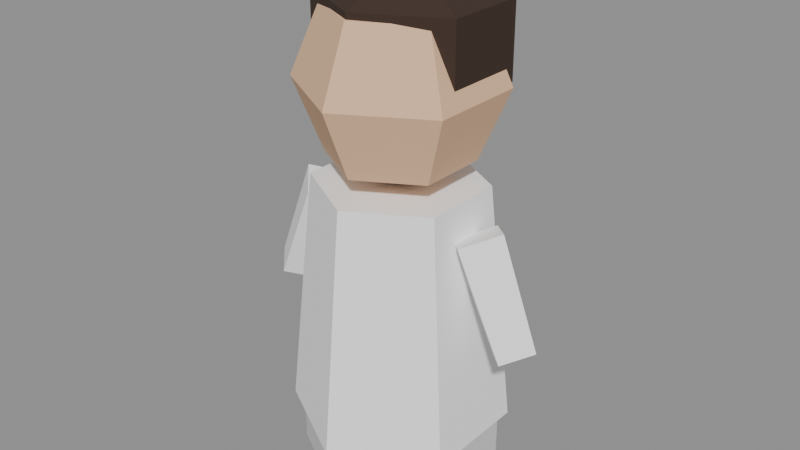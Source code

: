 # Source: crowd.blend  (saved by Blender 5.2.45; exported with 4.5.12 LTS)
import bpy
from mathutils import Matrix  # noqa: F401  (used for matrix-valued properties, if any)

bpy.ops.wm.read_factory_settings(use_empty=True)
scene = bpy.context.scene
scene.name = 'Scene'

# ---- materials (node trees are filled in below, after node groups)
mat_toy = bpy.data.materials.new('Toy')

# ---- material node trees
mat_toy.use_nodes = True; mat_toy.node_tree.nodes.clear()
_N = mat_toy.node_tree.nodes; _L = mat_toy.node_tree.links
n0 = _N.new('ShaderNodeBsdfPrincipled'); n0.name = 'Principled BSDF'; n0.location = (-200, 100)
n0.inputs[2].default_value = 0.85
n0.inputs[10].default_value = 0.005
n1 = _N.new('ShaderNodeOutputMaterial'); n1.name = 'Material Output'; n1.location = (200, 100)
n2 = _N.new('ShaderNodeVertexColor'); n2.name = 'Color Attribute'; n2.location = (0, 0)
n2.layer_name = 'Col'
_L.new(n0.outputs[0], n1.inputs[0])
_L.new(n2.outputs[0], n0.inputs[0])
n1.is_active_output = True

# ---- meshes
me_crowdbody = bpy.data.meshes.new('CrowdBody')
me_crowdbody.from_pydata([(0.0, 0.22, 0.11), (0.0, 0.17, 0.61), (0.1905, 0.11, 0.11), (0.1472, 0.085, 0.61), (0.1905, -0.11, 0.11), (0.1472, -0.085, 0.61), (0.0, -0.22, 0.11), (0.0, -0.17, 0.61), (-0.1905, -0.11, 0.11), (-0.1472, -0.085, 0.61), (-0.1905, 0.11, 0.11), (-0.1472, 0.085, 0.61), (0.0, 0.2, 0.0), (0.0, 0.2, 0.12), (0.1732, 0.1, 0.0), (0.1732, 0.1, 0.12), (0.1732, -0.1, 0.0), (0.1732, -0.1, 0.12), (0.0, -0.2, 0.0), (0.0, -0.2, 0.12), (-0.1732, -0.1, 0.0), (-0.1732, -0.1, 0.12), (-0.1732, 0.1, 0.0), (-0.1732, 0.1, 0.12), (-0.18, 0.06, 0.55), (-0.27, 0.05, 0.34), (-0.2351, 0.0, 0.5736), (-0.316, 0.0, 0.3597), (-0.18, -0.06, 0.55), (-0.27, -0.05, 0.34), (-0.1249, 0.0, 0.5264), (-0.224, 0.0, 0.3203), (0.18, 0.06, 0.55), (0.27, 0.05, 0.34), (0.1249, 0.0, 0.5264), (0.224, 0.0, 0.3203), (0.18, -0.06, 0.55), (0.27, -0.05, 0.34), (0.2351, 0.0, 0.5736), (0.316, 0.0, 0.3597)], [], [(27, 25, 31, 29), (35, 33, 39, 37), (0, 1, 3, 2), (32, 33, 35, 34), (2, 3, 5, 4), (24, 25, 27, 26), (12, 13, 15, 14), (4, 5, 7, 6), (6, 7, 9, 8), (3, 1, 11, 9, 7, 5), (8, 9, 11, 10), (16, 17, 19, 18), (14, 15, 17, 16), (10, 11, 1, 0), (0, 2, 4, 6, 8, 10), (18, 19, 21, 20), (17, 15, 13, 23, 21, 19), (34, 35, 37, 36), (20, 21, 23, 22), (28, 29, 31, 30), (26, 27, 29, 28), (22, 23, 13, 12), (18, 20, 22, 12, 14, 16), (30, 31, 25, 24), (28, 30, 24, 26), (36, 37, 39, 38), (38, 39, 33, 32), (36, 38, 32, 34)])
_ca = me_crowdbody.color_attributes.new('Col', 'BYTE_COLOR', 'CORNER')
_ca.data.foreach_set('color', [1.0, 1.0, 1.0, 1.0, 1.0, 1.0, 1.0, 1.0, 1.0, 1.0, 1.0, 1.0, 1.0, 1.0, 1.0, 1.0, 1.0, 1.0, 1.0, 1.0, 1.0, 1.0, 1.0, 1.0, 1.0, 1.0, 1.0, 1.0, 1.0, 1.0, 1.0, 1.0, 1.0, 1.0, 1.0, 1.0, 1.0, 1.0, 1.0, 1.0, 1.0, 1.0, 1.0, 1.0, 1.0, 1.0, 1.0, 1.0, 1.0, 1.0, 1.0, 1.0, 1.0, 1.0, 1.0, 1.0, 1.0, 1.0, 1.0, 1.0, 1.0, 1.0, 1.0, 1.0, 1.0, 1.0, 1.0, 1.0, 1.0, 1.0, 1.0, 1.0, 1.0, 1.0, 1.0, 1.0, 1.0, 1.0, 1.0, 1.0, 1.0, 1.0, 1.0, 1.0, 1.0, 1.0, 1.0, 1.0, 1.0, 1.0, 1.0, 1.0, 1.0, 1.0, 1.0, 1.0, 0.6867, 0.6867, 0.6867, 1.0, 0.6867, 0.6867, 0.6867, 1.0, 0.6867, 0.6867, 0.6867, 1.0, 0.6867, 0.6867, 0.6867, 1.0, 1.0, 1.0, 1.0, 1.0, 1.0, 1.0, 1.0, 1.0, 1.0, 1.0, 1.0, 1.0, 1.0, 1.0, 1.0, 1.0, 1.0, 1.0, 1.0, 1.0, 1.0, 1.0, 1.0, 1.0, 1.0, 1.0, 1.0, 1.0, 1.0, 1.0, 1.0, 1.0, 1.0, 1.0, 1.0, 1.0, 1.0, 1.0, 1.0, 1.0, 1.0, 1.0, 1.0, 1.0, 1.0, 1.0, 1.0, 1.0, 1.0, 1.0, 1.0, 1.0, 1.0, 1.0, 1.0, 1.0, 1.0, 1.0, 1.0, 1.0, 1.0, 1.0, 1.0, 1.0, 1.0, 1.0, 1.0, 1.0, 1.0, 1.0, 1.0, 1.0, 0.6867, 0.6867, 0.6867, 1.0, 0.6867, 0.6867, 0.6867, 1.0, 0.6867, 0.6867, 0.6867, 1.0, 0.6867, 0.6867, 0.6867, 1.0, 0.6867, 0.6867, 0.6867, 1.0, 0.6867, 0.6867, 0.6867, 1.0, 0.6867, 0.6867, 0.6867, 1.0, 0.6867, 0.6867, 0.6867, 1.0, 1.0, 1.0, 1.0, 1.0, 1.0, 1.0, 1.0, 1.0, 1.0, 1.0, 1.0, 1.0, 1.0, 1.0, 1.0, 1.0, 1.0, 1.0, 1.0, 1.0, 1.0, 1.0, 1.0, 1.0, 1.0, 1.0, 1.0, 1.0, 1.0, 1.0, 1.0, 1.0, 1.0, 1.0, 1.0, 1.0, 1.0, 1.0, 1.0, 1.0, 0.6867, 0.6867, 0.6867, 1.0, 0.6867, 0.6867, 0.6867, 1.0, 0.6867, 0.6867, 0.6867, 1.0, 0.6867, 0.6867, 0.6867, 1.0, 0.6867, 0.6867, 0.6867, 1.0, 0.6867, 0.6867, 0.6867, 1.0, 0.6867, 0.6867, 0.6867, 1.0, 0.6867, 0.6867, 0.6867, 1.0, 0.6867, 0.6867, 0.6867, 1.0, 0.6867, 0.6867, 0.6867, 1.0, 1.0, 1.0, 1.0, 1.0, 1.0, 1.0, 1.0, 1.0, 1.0, 1.0, 1.0, 1.0, 1.0, 1.0, 1.0, 1.0, 0.6867, 0.6867, 0.6867, 1.0, 0.6867, 0.6867, 0.6867, 1.0, 0.6867, 0.6867, 0.6867, 1.0, 0.6867, 0.6867, 0.6867, 1.0, 1.0, 1.0, 1.0, 1.0, 1.0, 1.0, 1.0, 1.0, 1.0, 1.0, 1.0, 1.0, 1.0, 1.0, 1.0, 1.0, 1.0, 1.0, 1.0, 1.0, 1.0, 1.0, 1.0, 1.0, 1.0, 1.0, 1.0, 1.0, 1.0, 1.0, 1.0, 1.0, 0.6867, 0.6867, 0.6867, 1.0, 0.6867, 0.6867, 0.6867, 1.0, 0.6867, 0.6867, 0.6867, 1.0, 0.6867, 0.6867, 0.6867, 1.0, 0.6867, 0.6867, 0.6867, 1.0, 0.6867, 0.6867, 0.6867, 1.0, 0.6867, 0.6867, 0.6867, 1.0, 0.6867, 0.6867, 0.6867, 1.0, 0.6867, 0.6867, 0.6867, 1.0, 0.6867, 0.6867, 0.6867, 1.0, 1.0, 1.0, 1.0, 1.0, 1.0, 1.0, 1.0, 1.0, 1.0, 1.0, 1.0, 1.0, 1.0, 1.0, 1.0, 1.0, 1.0, 1.0, 1.0, 1.0, 1.0, 1.0, 1.0, 1.0, 1.0, 1.0, 1.0, 1.0, 1.0, 1.0, 1.0, 1.0, 1.0, 1.0, 1.0, 1.0, 1.0, 1.0, 1.0, 1.0, 1.0, 1.0, 1.0, 1.0, 1.0, 1.0, 1.0, 1.0, 1.0, 1.0, 1.0, 1.0, 1.0, 1.0, 1.0, 1.0, 1.0, 1.0, 1.0, 1.0, 1.0, 1.0, 1.0, 1.0, 1.0, 1.0, 1.0, 1.0, 1.0, 1.0, 1.0, 1.0, 1.0, 1.0, 1.0, 1.0, 1.0, 1.0, 1.0, 1.0])
me_crowdbody.materials.append(mat_toy)
me_crowdbody.update()
me_crowdhead = bpy.data.meshes.new('CrowdHead')
me_crowdhead.from_pydata([(0.0, 0.0, 1.0), (0.0, 0.1414, 0.9414), (0.0, 0.2, 0.8), (0.0, 0.1414, 0.6586), (0.0, 0.0, 0.6), (-3.725e-08, -0.1376, 0.9553), (0.1225, 0.07071, 0.9414), (0.1732, 0.1, 0.8), (0.1225, 0.07071, 0.6586), (-3.725e-08, -0.1376, 0.8047), (0.0, 0.03, 0.7295), (0.1225, -0.07071, 0.9414), (0.1732, -0.1, 0.8), (0.1225, -0.07071, 0.6586), (0.1612, -0.05379, 0.8047), (-2.608e-08, -0.1414, 0.9414), (-3.725e-08, -0.2, 0.8), (-2.608e-08, -0.1414, 0.6586), (0.1612, -0.05379, 0.9553), (0.0, 0.03, 1.03), (-0.1225, -0.07071, 0.9414), (-0.1732, -0.1, 0.8), (-0.1225, -0.07071, 0.6586), (0.1613, 0.1138, 0.9553), (-0.1225, 0.07071, 0.9414), (-0.1732, 0.1, 0.8), (-0.1225, 0.07071, 0.6586), (0.1613, 0.1138, 0.8047), (0.0, 0.1976, 0.8047), (0.0, 0.1976, 0.9553), (-0.1613, -0.05379, 0.9553), (-0.1613, -0.05379, 0.8047), (-0.1612, 0.1138, 0.9553), (-0.1612, 0.1138, 0.8047)], [], [(4, 3, 8), (2, 1, 6, 7), (3, 2, 7, 8), (1, 0, 6), (4, 8, 13), (7, 6, 11, 12), (8, 7, 12, 13), (6, 0, 11), (4, 13, 17), (12, 11, 15, 16), (13, 12, 16, 17), (11, 0, 15), (4, 17, 22), (16, 15, 20, 21), (17, 16, 21, 22), (15, 0, 20), (20, 0, 24), (4, 22, 26), (21, 20, 24, 25), (22, 21, 25, 26), (26, 25, 2, 3), (24, 0, 1), (4, 26, 3), (25, 24, 1, 2), (29, 19, 23), (28, 29, 23, 27), (10, 28, 27), (10, 27, 14), (27, 23, 18, 14), (23, 19, 18), (18, 19, 5), (14, 18, 5, 9), (10, 14, 9), (10, 9, 31), (9, 5, 30, 31), (5, 19, 30), (30, 19, 32), (31, 30, 32, 33), (10, 31, 33), (32, 19, 29), (33, 32, 29, 28), (10, 33, 28)])
_ca = me_crowdhead.color_attributes.new('Col', 'BYTE_COLOR', 'CORNER')
_ca.data.foreach_set('color', [0.807, 0.5089, 0.314, 1.0, 0.807, 0.5089, 0.314, 1.0, 0.807, 0.5089, 0.314, 1.0, 0.807, 0.5089, 0.314, 1.0, 0.807, 0.5089, 0.314, 1.0, 0.807, 0.5089, 0.314, 1.0, 0.807, 0.5089, 0.314, 1.0, 0.807, 0.5089, 0.314, 1.0, 0.807, 0.5089, 0.314, 1.0, 0.807, 0.5089, 0.314, 1.0, 0.807, 0.5089, 0.314, 1.0, 0.807, 0.5089, 0.314, 1.0, 0.807, 0.5089, 0.314, 1.0, 0.807, 0.5089, 0.314, 1.0, 0.807, 0.5089, 0.314, 1.0, 0.807, 0.5089, 0.314, 1.0, 0.807, 0.5089, 0.314, 1.0, 0.807, 0.5089, 0.314, 1.0, 0.807, 0.5089, 0.314, 1.0, 0.807, 0.5089, 0.314, 1.0, 0.807, 0.5089, 0.314, 1.0, 0.807, 0.5089, 0.314, 1.0, 0.807, 0.5089, 0.314, 1.0, 0.807, 0.5089, 0.314, 1.0, 0.807, 0.5089, 0.314, 1.0, 0.807, 0.5089, 0.314, 1.0, 0.807, 0.5089, 0.314, 1.0, 0.807, 0.5089, 0.314, 1.0, 0.807, 0.5089, 0.314, 1.0, 0.807, 0.5089, 0.314, 1.0, 0.807, 0.5089, 0.314, 1.0, 0.807, 0.5089, 0.314, 1.0, 0.807, 0.5089, 0.314, 1.0, 0.807, 0.5089, 0.314, 1.0, 0.807, 0.5089, 0.314, 1.0, 0.807, 0.5089, 0.314, 1.0, 0.807, 0.5089, 0.314, 1.0, 0.807, 0.5089, 0.314, 1.0, 0.807, 0.5089, 0.314, 1.0, 0.807, 0.5089, 0.314, 1.0, 0.807, 0.5089, 0.314, 1.0, 0.807, 0.5089, 0.314, 1.0, 0.807, 0.5089, 0.314, 1.0, 0.807, 0.5089, 0.314, 1.0, 0.807, 0.5089, 0.314, 1.0, 0.807, 0.5089, 0.314, 1.0, 0.807, 0.5089, 0.314, 1.0, 0.807, 0.5089, 0.314, 1.0, 0.807, 0.5089, 0.314, 1.0, 0.807, 0.5089, 0.314, 1.0, 0.807, 0.5089, 0.314, 1.0, 0.807, 0.5089, 0.314, 1.0, 0.807, 0.5089, 0.314, 1.0, 0.807, 0.5089, 0.314, 1.0, 0.807, 0.5089, 0.314, 1.0, 0.807, 0.5089, 0.314, 1.0, 0.807, 0.5089, 0.314, 1.0, 0.807, 0.5089, 0.314, 1.0, 0.807, 0.5089, 0.314, 1.0, 0.807, 0.5089, 0.314, 1.0, 0.807, 0.5089, 0.314, 1.0, 0.807, 0.5089, 0.314, 1.0, 0.807, 0.5089, 0.314, 1.0, 0.807, 0.5089, 0.314, 1.0, 0.807, 0.5089, 0.314, 1.0, 0.807, 0.5089, 0.314, 1.0, 0.807, 0.5089, 0.314, 1.0, 0.807, 0.5089, 0.314, 1.0, 0.807, 0.5089, 0.314, 1.0, 0.807, 0.5089, 0.314, 1.0, 0.807, 0.5089, 0.314, 1.0, 0.807, 0.5089, 0.314, 1.0, 0.807, 0.5089, 0.314, 1.0, 0.807, 0.5089, 0.314, 1.0, 0.807, 0.5089, 0.314, 1.0, 0.807, 0.5089, 0.314, 1.0, 0.807, 0.5089, 0.314, 1.0, 0.807, 0.5089, 0.314, 1.0, 0.807, 0.5089, 0.314, 1.0, 0.807, 0.5089, 0.314, 1.0, 0.807, 0.5089, 0.314, 1.0, 0.807, 0.5089, 0.314, 1.0, 0.807, 0.5089, 0.314, 1.0, 0.807, 0.5089, 0.314, 1.0, 0.04374, 0.02315, 0.01444, 1.0, 0.04374, 0.02315, 0.01444, 1.0, 0.04374, 0.02315, 0.01444, 1.0, 0.04374, 0.02315, 0.01444, 1.0, 0.04374, 0.02315, 0.01444, 1.0, 0.04374, 0.02315, 0.01444, 1.0, 0.04374, 0.02315, 0.01444, 1.0, 0.04374, 0.02315, 0.01444, 1.0, 0.04374, 0.02315, 0.01444, 1.0, 0.04374, 0.02315, 0.01444, 1.0, 0.04374, 0.02315, 0.01444, 1.0, 0.04374, 0.02315, 0.01444, 1.0, 0.04374, 0.02315, 0.01444, 1.0, 0.04374, 0.02315, 0.01444, 1.0, 0.04374, 0.02315, 0.01444, 1.0, 0.04374, 0.02315, 0.01444, 1.0, 0.04374, 0.02315, 0.01444, 1.0, 0.04374, 0.02315, 0.01444, 1.0, 0.04374, 0.02315, 0.01444, 1.0, 0.04374, 0.02315, 0.01444, 1.0, 0.04374, 0.02315, 0.01444, 1.0, 0.04374, 0.02315, 0.01444, 1.0, 0.04374, 0.02315, 0.01444, 1.0, 0.04374, 0.02315, 0.01444, 1.0, 0.04374, 0.02315, 0.01444, 1.0, 0.04374, 0.02315, 0.01444, 1.0, 0.04374, 0.02315, 0.01444, 1.0, 0.04374, 0.02315, 0.01444, 1.0, 0.04374, 0.02315, 0.01444, 1.0, 0.04374, 0.02315, 0.01444, 1.0, 0.04374, 0.02315, 0.01444, 1.0, 0.04374, 0.02315, 0.01444, 1.0, 0.04374, 0.02315, 0.01444, 1.0, 0.04374, 0.02315, 0.01444, 1.0, 0.04374, 0.02315, 0.01444, 1.0, 0.04374, 0.02315, 0.01444, 1.0, 0.04374, 0.02315, 0.01444, 1.0, 0.04374, 0.02315, 0.01444, 1.0, 0.04374, 0.02315, 0.01444, 1.0, 0.04374, 0.02315, 0.01444, 1.0, 0.04374, 0.02315, 0.01444, 1.0, 0.04374, 0.02315, 0.01444, 1.0, 0.04374, 0.02315, 0.01444, 1.0, 0.04374, 0.02315, 0.01444, 1.0, 0.04374, 0.02315, 0.01444, 1.0, 0.04374, 0.02315, 0.01444, 1.0, 0.04374, 0.02315, 0.01444, 1.0, 0.04374, 0.02315, 0.01444, 1.0, 0.04374, 0.02315, 0.01444, 1.0, 0.04374, 0.02315, 0.01444, 1.0, 0.04374, 0.02315, 0.01444, 1.0, 0.04374, 0.02315, 0.01444, 1.0, 0.04374, 0.02315, 0.01444, 1.0, 0.04374, 0.02315, 0.01444, 1.0, 0.04374, 0.02315, 0.01444, 1.0, 0.04374, 0.02315, 0.01444, 1.0, 0.04374, 0.02315, 0.01444, 1.0, 0.04374, 0.02315, 0.01444, 1.0, 0.04374, 0.02315, 0.01444, 1.0, 0.04374, 0.02315, 0.01444, 1.0])
me_crowdhead.materials.append(mat_toy)
me_crowdhead.update()

# ---- objects
ob_crowdbody = bpy.data.objects.new('CrowdBody', me_crowdbody)
ob_crowdhead = bpy.data.objects.new('CrowdHead', me_crowdhead)

# ---- transforms, parenting, visibility, modifiers, constraints
ob_crowdbody.location = (0.0, 0.0, 0.0)
ob_crowdhead.location = (0.0, 0.0, 0.0)

# ---- collection membership
scene.collection.objects.link(ob_crowdbody)
scene.collection.objects.link(ob_crowdhead)

# ---- scene / render settings (as saved in the file)
scene.frame_start = 1; scene.frame_end = 250; scene.frame_set(1)
scene.render.engine = 'BLENDER_EEVEE_NEXT'
scene.render.bake_bias = 0.0
scene.render.bake_samples = 0
scene.render.compositor_device = 'GPU'
scene.eevee.use_volume_custom_range = False
scene.eevee.fast_gi_thickness_near = 0.1
scene.eevee.fast_gi_thickness_far = 0.0
scene.eevee.ray_tracing_options.screen_trace_thickness = 0.1
bpy.context.view_layer.update()

# ---- added for rendering (the .blend has no active camera and no usable light): camera, sun + grey world if the file has none
cam_auto = bpy.data.cameras.new('AutoCamera')
cam_auto.lens = 50.0
cam_auto.sensor_width = 36.0
cam_auto.clip_end = 1000.0
ob_auto_camera = bpy.data.objects.new('AutoCamera', cam_auto)
scene.collection.objects.link(ob_auto_camera)
ob_auto_camera.location = (1.19022, -1.42826, 1.46742)
ob_auto_camera.rotation_euler = (1.09748, -7.21219e-08, 0.694738)
scene.camera = ob_auto_camera
light_auto_sun = bpy.data.lights.new('AutoSun', 'SUN')
light_auto_sun.energy = 3.0
light_auto_sun.angle = 0.0523599
ob_auto_sun = bpy.data.objects.new('AutoSun', light_auto_sun)
scene.collection.objects.link(ob_auto_sun)
ob_auto_sun.rotation_euler = (0.872665, 0.174533, 0.523599)
if scene.world is None:
    world_auto = bpy.data.worlds.new('AutoWorld')
    world_auto.color = (0.3, 0.3, 0.3)
    scene.world = world_auto
bpy.context.view_layer.update()
